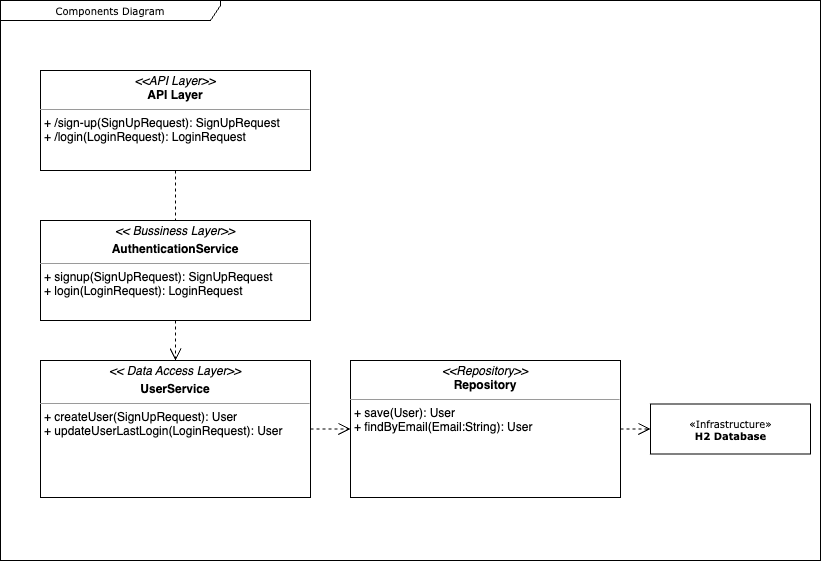

The diagram above was exported from draw.io. Its source (the exported page's mxGraphModel, read from the mxfile embedded in the PNG):
<mxGraphModel dx="1234" dy="790" grid="1" gridSize="10" guides="1" tooltips="1" connect="1" arrows="1" fold="1" page="1" pageScale="1" pageWidth="850" pageHeight="1100" background="none" math="0" shadow="0">
  <root>
    <mxCell id="0" />
    <mxCell id="1" parent="0" />
    <mxCell id="17acba5748e5396b-1" value="Components Diagram" style="shape=umlFrame;whiteSpace=wrap;html=1;rounded=0;shadow=0;comic=0;labelBackgroundColor=none;strokeWidth=1;fontFamily=Verdana;fontSize=10;align=center;width=220;height=20;" parent="1" vertex="1">
      <mxGeometry x="20" y="20" width="820" height="560" as="geometry" />
    </mxCell>
    <mxCell id="5d2195bd80daf111-38" style="edgeStyle=orthogonalEdgeStyle;rounded=0;html=1;dashed=1;labelBackgroundColor=none;startFill=0;endArrow=open;endFill=0;endSize=10;fontFamily=Verdana;fontSize=10;" parent="1" target="5d2195bd80daf111-9" edge="1">
      <mxGeometry relative="1" as="geometry">
        <Array as="points">
          <mxPoint x="590" y="721" />
        </Array>
        <mxPoint x="650" y="721" as="sourcePoint" />
      </mxGeometry>
    </mxCell>
    <mxCell id="5d2195bd80daf111-35" style="edgeStyle=orthogonalEdgeStyle;rounded=0;html=1;dashed=1;labelBackgroundColor=none;startFill=0;endArrow=open;endFill=0;endSize=10;fontFamily=Verdana;fontSize=10;" parent="1" target="5d2195bd80daf111-8" edge="1">
      <mxGeometry relative="1" as="geometry">
        <Array as="points">
          <mxPoint x="545" y="970" />
          <mxPoint x="545" y="970" />
        </Array>
        <mxPoint x="545" y="963" as="sourcePoint" />
      </mxGeometry>
    </mxCell>
    <mxCell id="5d2195bd80daf111-36" style="edgeStyle=orthogonalEdgeStyle;rounded=0;html=1;dashed=1;labelBackgroundColor=none;startFill=0;endArrow=open;endFill=0;endSize=10;fontFamily=Verdana;fontSize=10;" parent="1" source="5d2195bd80daf111-9" edge="1">
      <mxGeometry relative="1" as="geometry">
        <Array as="points">
          <mxPoint x="550" y="520" />
        </Array>
        <mxPoint x="490" y="520" as="targetPoint" />
      </mxGeometry>
    </mxCell>
    <mxCell id="5d2195bd80daf111-34" style="edgeStyle=orthogonalEdgeStyle;rounded=0;html=1;dashed=1;labelBackgroundColor=none;startFill=0;endArrow=open;endFill=0;endSize=10;fontFamily=Verdana;fontSize=10;" parent="1" target="5d2195bd80daf111-8" edge="1">
      <mxGeometry relative="1" as="geometry">
        <Array as="points">
          <mxPoint x="410" y="1029" />
          <mxPoint x="410" y="1029" />
        </Array>
        <mxPoint x="380" y="1029" as="sourcePoint" />
      </mxGeometry>
    </mxCell>
    <mxCell id="5d2195bd80daf111-26" style="edgeStyle=orthogonalEdgeStyle;rounded=0;html=1;dashed=1;labelBackgroundColor=none;startFill=0;endArrow=open;endFill=0;endSize=10;fontFamily=Verdana;fontSize=10;exitX=1;exitY=0.5;exitDx=0;exitDy=0;" parent="1" source="MrQPuo1Y_PgUnqiBAovd-4" target="5d2195bd80daf111-17" edge="1">
      <mxGeometry relative="1" as="geometry">
        <Array as="points" />
        <mxPoint x="640" y="300" as="sourcePoint" />
      </mxGeometry>
    </mxCell>
    <mxCell id="5d2195bd80daf111-17" value="«Infrastructure»&lt;br&gt;&lt;b&gt;H2 Database&lt;/b&gt;" style="html=1;rounded=0;shadow=0;comic=0;labelBackgroundColor=none;strokeWidth=1;fontFamily=Verdana;fontSize=10;align=center;" parent="1" vertex="1">
      <mxGeometry x="670" y="423.5" width="160" height="50" as="geometry" />
    </mxCell>
    <mxCell id="5d2195bd80daf111-22" style="edgeStyle=orthogonalEdgeStyle;rounded=0;html=1;exitX=0.5;exitY=1;dashed=1;labelBackgroundColor=none;startFill=0;endArrow=open;endFill=0;endSize=10;fontFamily=Verdana;fontSize=10;entryX=0.5;entryY=0;entryDx=0;entryDy=0;exitDx=0;exitDy=0;" parent="1" source="5d2195bd80daf111-18" target="MrQPuo1Y_PgUnqiBAovd-1" edge="1">
      <mxGeometry relative="1" as="geometry">
        <Array as="points">
          <mxPoint x="195" y="260" />
          <mxPoint x="195" y="260" />
        </Array>
      </mxGeometry>
    </mxCell>
    <mxCell id="5d2195bd80daf111-18" value="&lt;p style=&quot;margin:0px;margin-top:4px;text-align:center;&quot;&gt;&lt;i&gt;&amp;lt;&amp;lt;API Layer&amp;gt;&amp;gt;&lt;/i&gt;&lt;br&gt;&lt;b&gt;API Layer&lt;/b&gt;&lt;/p&gt;&lt;hr size=&quot;1&quot;&gt;&lt;p style=&quot;margin:0px;margin-left:4px;&quot;&gt;&lt;/p&gt;&lt;p style=&quot;margin:0px;margin-left:4px;&quot;&gt;+ /sign-up(SignUpRequest): SignUpRequest&lt;br&gt;+ /login(LoginRequest):&amp;nbsp;&lt;span style=&quot;background-color: transparent; color: light-dark(rgb(0, 0, 0), rgb(255, 255, 255));&quot;&gt;LoginRequest&lt;/span&gt;&lt;/p&gt;" style="verticalAlign=top;align=left;overflow=fill;fontSize=12;fontFamily=Helvetica;html=1;rounded=0;shadow=0;comic=0;labelBackgroundColor=none;strokeWidth=1" parent="1" vertex="1">
      <mxGeometry x="60" y="90" width="270" height="100" as="geometry" />
    </mxCell>
    <mxCell id="5d2195bd80daf111-23" style="edgeStyle=orthogonalEdgeStyle;rounded=0;html=1;dashed=1;labelBackgroundColor=none;startFill=0;endArrow=open;endFill=0;endSize=10;fontFamily=Verdana;fontSize=10;" parent="1" source="5d2195bd80daf111-19" edge="1">
      <mxGeometry relative="1" as="geometry">
        <Array as="points">
          <mxPoint x="320" y="290" />
          <mxPoint x="320" y="120" />
        </Array>
        <mxPoint x="350" y="120" as="targetPoint" />
      </mxGeometry>
    </mxCell>
    <mxCell id="5d2195bd80daf111-25" style="edgeStyle=orthogonalEdgeStyle;rounded=0;html=1;dashed=1;labelBackgroundColor=none;startFill=0;endArrow=open;endFill=0;endSize=10;fontFamily=Verdana;fontSize=10;" parent="1" source="5d2195bd80daf111-19" edge="1">
      <mxGeometry relative="1" as="geometry">
        <Array as="points">
          <mxPoint x="370" y="340" />
          <mxPoint x="370" y="300" />
        </Array>
        <mxPoint x="450" y="300" as="targetPoint" />
      </mxGeometry>
    </mxCell>
    <mxCell id="5d2195bd80daf111-27" style="edgeStyle=orthogonalEdgeStyle;rounded=0;html=1;exitX=1;exitY=0.75;dashed=1;labelBackgroundColor=none;startFill=0;endArrow=open;endFill=0;endSize=10;fontFamily=Verdana;fontSize=10;" parent="1" target="5d2195bd80daf111-14" edge="1">
      <mxGeometry relative="1" as="geometry">
        <Array as="points">
          <mxPoint x="320" y="375" />
          <mxPoint x="320" y="440" />
        </Array>
        <mxPoint x="250" y="375" as="sourcePoint" />
      </mxGeometry>
    </mxCell>
    <mxCell id="5d2195bd80daf111-28" style="edgeStyle=orthogonalEdgeStyle;rounded=0;html=1;dashed=1;labelBackgroundColor=none;startFill=0;endArrow=open;endFill=0;endSize=10;fontFamily=Verdana;fontSize=10;" parent="1" target="5d2195bd80daf111-14" edge="1">
      <mxGeometry relative="1" as="geometry">
        <Array as="points">
          <mxPoint x="320" y="490" />
          <mxPoint x="320" y="460" />
        </Array>
        <mxPoint x="250" y="490" as="sourcePoint" />
      </mxGeometry>
    </mxCell>
    <mxCell id="5d2195bd80daf111-29" style="edgeStyle=orthogonalEdgeStyle;rounded=0;html=1;dashed=1;labelBackgroundColor=none;startFill=0;endArrow=open;endFill=0;endSize=10;fontFamily=Verdana;fontSize=10;" parent="1" target="5d2195bd80daf111-13" edge="1">
      <mxGeometry relative="1" as="geometry">
        <mxPoint x="250" y="520" as="sourcePoint" />
      </mxGeometry>
    </mxCell>
    <mxCell id="5d2195bd80daf111-30" style="edgeStyle=orthogonalEdgeStyle;rounded=0;html=1;dashed=1;labelBackgroundColor=none;startFill=0;endArrow=open;endFill=0;endSize=10;fontFamily=Verdana;fontSize=10;" parent="1" target="5d2195bd80daf111-10" edge="1">
      <mxGeometry relative="1" as="geometry">
        <Array as="points">
          <mxPoint x="300" y="580" />
          <mxPoint x="300" y="642" />
        </Array>
        <mxPoint x="250" y="580" as="sourcePoint" />
      </mxGeometry>
    </mxCell>
    <mxCell id="5d2195bd80daf111-32" style="edgeStyle=orthogonalEdgeStyle;rounded=0;html=1;dashed=1;labelBackgroundColor=none;startFill=0;endArrow=open;endFill=0;endSize=10;fontFamily=Verdana;fontSize=10;" parent="1" target="5d2195bd80daf111-12" edge="1">
      <mxGeometry relative="1" as="geometry">
        <Array as="points">
          <mxPoint x="170" y="780" />
        </Array>
        <mxPoint x="170" y="590" as="sourcePoint" />
      </mxGeometry>
    </mxCell>
    <mxCell id="5d2195bd80daf111-33" style="edgeStyle=orthogonalEdgeStyle;rounded=0;html=1;dashed=1;labelBackgroundColor=none;startFill=0;endArrow=open;endFill=0;endSize=10;fontFamily=Verdana;fontSize=10;" parent="1" target="5d2195bd80daf111-11" edge="1">
      <mxGeometry relative="1" as="geometry">
        <Array as="points">
          <mxPoint x="140" y="978" />
        </Array>
        <mxPoint x="140" y="590" as="sourcePoint" />
      </mxGeometry>
    </mxCell>
    <mxCell id="MrQPuo1Y_PgUnqiBAovd-1" value="&lt;p style=&quot;margin:0px;margin-top:4px;text-align:center;&quot;&gt;&lt;i&gt;&amp;lt;&amp;lt;&lt;/i&gt;&lt;i style=&quot;background-color: transparent; color: light-dark(rgb(0, 0, 0), rgb(255, 255, 255));&quot;&gt;&amp;nbsp;Bussiness Layer&lt;/i&gt;&lt;i style=&quot;background-color: transparent; color: light-dark(rgb(0, 0, 0), rgb(255, 255, 255));&quot;&gt;&amp;gt;&amp;gt;&lt;/i&gt;&lt;/p&gt;&lt;p style=&quot;margin:0px;margin-top:4px;text-align:center;&quot;&gt;&lt;b&gt;AuthenticationService&lt;/b&gt;&lt;/p&gt;&lt;hr size=&quot;1&quot;&gt;&lt;p style=&quot;margin:0px;margin-left:4px;&quot;&gt;&lt;/p&gt;&lt;p style=&quot;margin:0px;margin-left:4px;&quot;&gt;+ signup(SignUpRequest): SignUpRequest&lt;br&gt;+ login(LoginRequest):&amp;nbsp;&lt;span style=&quot;background-color: transparent; color: light-dark(rgb(0, 0, 0), rgb(255, 255, 255));&quot;&gt;LoginRequest&lt;/span&gt;&lt;/p&gt;" style="verticalAlign=top;align=left;overflow=fill;fontSize=12;fontFamily=Helvetica;html=1;rounded=0;shadow=0;comic=0;labelBackgroundColor=none;strokeWidth=1" vertex="1" parent="1">
      <mxGeometry x="60" y="240" width="270" height="100" as="geometry" />
    </mxCell>
    <mxCell id="MrQPuo1Y_PgUnqiBAovd-3" value="&lt;p style=&quot;margin: 4px 0px 0px; text-align: center;&quot;&gt;&lt;i&gt;&amp;lt;&amp;lt;&lt;/i&gt;&lt;i style=&quot;background-color: transparent; color: light-dark(rgb(0, 0, 0), rgb(255, 255, 255));&quot;&gt;&amp;nbsp;Data Access Layer&lt;/i&gt;&lt;i style=&quot;background-color: transparent; color: light-dark(rgb(0, 0, 0), rgb(255, 255, 255));&quot;&gt;&amp;gt;&amp;gt;&lt;/i&gt;&lt;/p&gt;&lt;p style=&quot;margin:0px;margin-top:4px;text-align:center;&quot;&gt;&lt;b&gt;UserService&lt;/b&gt;&lt;/p&gt;&lt;hr size=&quot;1&quot;&gt;&lt;p style=&quot;margin:0px;margin-left:4px;&quot;&gt;&lt;/p&gt;&lt;p style=&quot;margin:0px;margin-left:4px;&quot;&gt;+ createUser(SignUpRequest): User&lt;br&gt;+ updateUserLastLogin(LoginRequest):&amp;nbsp;&lt;span style=&quot;background-color: transparent; color: light-dark(rgb(0, 0, 0), rgb(255, 255, 255));&quot;&gt;User&lt;/span&gt;&lt;/p&gt;" style="verticalAlign=top;align=left;overflow=fill;fontSize=12;fontFamily=Helvetica;html=1;rounded=0;shadow=0;comic=0;labelBackgroundColor=none;strokeWidth=1" vertex="1" parent="1">
      <mxGeometry x="60" y="380" width="270" height="137" as="geometry" />
    </mxCell>
    <mxCell id="MrQPuo1Y_PgUnqiBAovd-4" value="&lt;p style=&quot;margin:0px;margin-top:4px;text-align:center;&quot;&gt;&lt;i&gt;&amp;lt;&amp;lt;Repository&amp;gt;&amp;gt;&lt;/i&gt;&lt;br&gt;&lt;b&gt;Repository&lt;/b&gt;&lt;/p&gt;&lt;hr size=&quot;1&quot;&gt;&lt;p style=&quot;margin:0px;margin-left:4px;&quot;&gt;&lt;/p&gt;&lt;p style=&quot;margin:0px;margin-left:4px;&quot;&gt;+ save(User): User&lt;br&gt;+ findByEmail(Email:String):&amp;nbsp;&lt;span style=&quot;background-color: transparent; color: light-dark(rgb(0, 0, 0), rgb(255, 255, 255));&quot;&gt;User&lt;/span&gt;&lt;/p&gt;" style="verticalAlign=top;align=left;overflow=fill;fontSize=12;fontFamily=Helvetica;html=1;rounded=0;shadow=0;comic=0;labelBackgroundColor=none;strokeWidth=1" vertex="1" parent="1">
      <mxGeometry x="370" y="380" width="270" height="137" as="geometry" />
    </mxCell>
    <mxCell id="MrQPuo1Y_PgUnqiBAovd-5" style="edgeStyle=orthogonalEdgeStyle;rounded=0;html=1;dashed=1;labelBackgroundColor=none;startFill=0;endArrow=open;endFill=0;endSize=10;fontFamily=Verdana;fontSize=10;exitX=0.5;exitY=1;exitDx=0;exitDy=0;entryX=0.5;entryY=0;entryDx=0;entryDy=0;" edge="1" parent="1" source="MrQPuo1Y_PgUnqiBAovd-1" target="MrQPuo1Y_PgUnqiBAovd-3">
      <mxGeometry relative="1" as="geometry">
        <Array as="points" />
        <mxPoint x="195" y="470" as="sourcePoint" />
        <mxPoint x="195" y="568" as="targetPoint" />
      </mxGeometry>
    </mxCell>
    <mxCell id="MrQPuo1Y_PgUnqiBAovd-6" style="edgeStyle=orthogonalEdgeStyle;rounded=0;html=1;dashed=1;labelBackgroundColor=none;startFill=0;endArrow=open;endFill=0;endSize=10;fontFamily=Verdana;fontSize=10;exitX=1;exitY=0.5;exitDx=0;exitDy=0;entryX=0;entryY=0.5;entryDx=0;entryDy=0;" edge="1" parent="1" source="MrQPuo1Y_PgUnqiBAovd-3" target="MrQPuo1Y_PgUnqiBAovd-4">
      <mxGeometry relative="1" as="geometry">
        <Array as="points" />
        <mxPoint x="210" y="510" as="sourcePoint" />
        <mxPoint x="210" y="598" as="targetPoint" />
      </mxGeometry>
    </mxCell>
  </root>
</mxGraphModel>